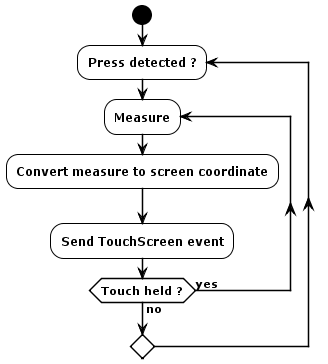

The diagram above was rendered by PlantUML. Its source (embedded in the PNG):
@startuml touchscreen

!theme plain

start
repeat :Press detected ?;
    repeat :Measure;
    :Convert measure to screen coordinate;
	:Send TouchScreen event;
    repeat while (Touch held ?) is (yes) not (no)
repeat while ()

@enduml